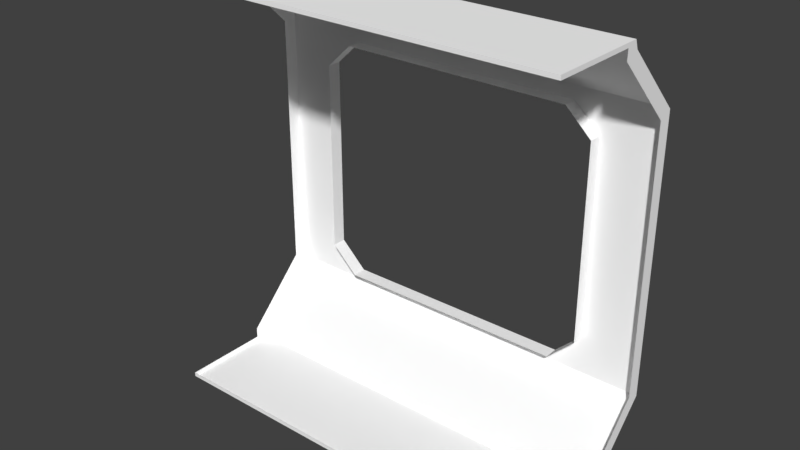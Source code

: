 # Source: window_big_plug.blend  (saved by Blender 2.77.0; exported with 4.5.12 LTS)
import bpy
from mathutils import Matrix  # noqa: F401  (used for matrix-valued properties, if any)

bpy.ops.wm.read_factory_settings(use_empty=True)
scene = bpy.context.scene
scene.name = 'Scene'

# ---- collections
col_collection_1 = bpy.data.collections.new('Collection 1'); scene.collection.children.link(col_collection_1)

# ---- materials (node trees are filled in below, after node groups)
mat_base_color = bpy.data.materials.new('base color')
mat_base_color.alpha_threshold = 0.0
mat_base_color.use_transparent_shadow = False
mat_base_color.diffuse_color = (1.0, 1.0, 1.0, 1.0)
mat_base_color.roughness = 0.5
mat_glass = bpy.data.materials.new('glass')
mat_glass.alpha_threshold = 0.0
mat_glass.use_transparent_shadow = False
mat_glass.diffuse_color = (1.0, 1.0, 1.0, 1.0)
mat_glass.roughness = 0.5
mat_white_emision = bpy.data.materials.new('white emision')
mat_white_emision.alpha_threshold = 0.0
mat_white_emision.use_transparent_shadow = False
mat_white_emision.diffuse_color = (1.0, 1.0, 1.0, 1.0)
mat_white_emision.roughness = 0.5
mat_lattice = bpy.data.materials.new('lattice')
mat_lattice.alpha_threshold = 0.0
mat_lattice.use_transparent_shadow = False
mat_lattice.diffuse_color = (1.0, 1.0, 1.0, 1.0)
mat_lattice.roughness = 0.5

# ---- material node trees

# ---- world
world_world = bpy.data.worlds.new('World'); scene.world = world_world
world_world.color = (0.05088, 0.05088, 0.05088)
world_world.use_sun_shadow = False
world_world.sun_shadow_jitter_overblur = 0.0
world_world.cycles.sampling_method = 'MANUAL'

# ---- meshes
me_window_big_plug = bpy.data.meshes.new('window_big_plug')
me_window_big_plug.from_pydata([(200.0, 72.47, -148.4), (200.0, 10.0, -85.88), (200.0, 0.0, 3.331e-06), (200.0, -3.725e-06, -85.88), (-200.0, 72.47, -148.4), (-200.0, 10.0, -85.88), (-200.0, 0.0, 3.331e-06), (-200.0, -3.725e-06, -85.88), (200.0, 327.5, -148.4), (200.0, 390.0, -85.88), (200.0, 400.0, 3.331e-06), (200.0, 400.0, -85.88), (-200.0, 327.5, -148.4), (-200.0, 390.0, -85.88), (-200.0, 400.0, 3.331e-06), (-200.0, 400.0, -85.88), (200.0, 4.439, -99.31), (200.0, 66.91, -161.8), (200.0, -3.973, 2.98e-06), (200.0, -3.973, -96.16), (-200.0, 4.439, -99.31), (-200.0, 66.91, -161.8), (-200.0, -3.973, 2.98e-06), (-200.0, -3.973, -96.16), (200.0, 395.6, -99.31), (200.0, 333.1, -161.8), (200.0, 404.0, 2.98e-06), (200.0, 404.0, -96.16), (-200.0, 395.6, -99.31), (-200.0, 333.1, -161.8), (-200.0, 404.0, 2.98e-06), (-200.0, 404.0, -96.16), (142.4, 295.7, -161.8), (116.6, 320.1, -161.8), (179.1, 330.6, -161.8), (115.8, 78.82, -161.8), (142.4, 104.3, -161.8), (179.1, 69.36, -161.8), (-116.6, 320.1, -161.8), (-142.6, 295.7, -161.8), (-179.1, 330.6, -161.8), (-142.6, 104.3, -161.8), (-115.8, 78.82, -161.8), (-179.1, 69.36, -161.8), (116.6, 320.1, -147.8), (142.4, 295.7, -147.8), (142.4, 104.3, -147.8), (115.8, 78.82, -147.8), (-142.6, 295.7, -147.8), (-116.6, 320.1, -147.8), (-115.8, 78.82, -147.8), (-142.6, 104.3, -147.8)], [], [(26, 27, 31, 30), (27, 24, 28, 31), (24, 25, 29, 28), (41, 39, 48, 51), (17, 16, 20, 21), (16, 19, 23, 20), (19, 18, 22, 23), (5, 4, 21, 20), (4, 12, 29, 21), (6, 7, 23, 22), (15, 14, 30, 31), (7, 5, 20, 23), (13, 15, 31, 28), (9, 8, 25, 24), (2, 6, 22, 18), (14, 10, 26, 30), (8, 0, 17, 25), (0, 1, 16, 17), (10, 11, 27, 26), (3, 2, 18, 19), (11, 9, 24, 27), (1, 3, 19, 16), (12, 13, 28, 29), (35, 42, 50, 47), (38, 33, 44, 49), (21, 29, 40, 39, 41, 43), (25, 17, 37, 36, 32, 34), (29, 25, 34, 33, 38, 40), (17, 21, 43, 42, 35, 37), (32, 33, 34), (35, 36, 37), (38, 39, 40), (41, 42, 43), (32, 45, 44, 33), (48, 39, 38, 49), (35, 47, 46, 36), (41, 51, 50, 42), (32, 36, 46, 45)])
me_window_big_plug.polygons.foreach_set('use_smooth', [True] * 38)
_k = set([(2, 18), (6, 22), (10, 26), (14, 30), (16, 17), (16, 19), (16, 20), (17, 21), (17, 25), (18, 19), (18, 22), (19, 23), (20, 21), (20, 23), (21, 29), (22, 23), (24, 25), (24, 27), (24, 28), (25, 29), (26, 27), (26, 30), (27, 31), (28, 29), (28, 31), (30, 31), (32, 33), (32, 36), (32, 45), (33, 38), (33, 44), (35, 36), (35, 42), (35, 47), (36, 46), (38, 39), (38, 49), (39, 41), (39, 48), (41, 42), (41, 51), (42, 50)])
me_window_big_plug.attributes.new('sharp_edge', 'BOOLEAN', 'EDGE').data.foreach_set('value', [ (min(e.vertices), max(e.vertices)) in _k for e in me_window_big_plug.edges])
_uv = me_window_big_plug.uv_layers.new(name='UVMap')
_uv.uv.foreach_set('vector', [0.0, 0.5, 0.1244, 0.5, 0.1244, 1.0, 3.906e-08, 1.0, 0.436, 0.5, 0.4251, 0.5, 0.4251, 0.0, 0.436, 0.0, 0.4251, 0.5, 0.3443, 0.5, 0.3443, 1.907e-08, 0.4251, 0.0, 0.2596, 0.5, 0.2596, 0.7392, 0.2414, 0.7392, 0.2414, 0.5, 0.1244, 0.5, 0.2052, 0.5, 0.2052, 1.0, 0.1244, 1.0, 0.9788, 0.0, 0.9897, 0.0, 0.9897, 0.5, 0.9788, 0.5, 0.8545, 1.907e-08, 0.9788, 0.0, 0.9788, 0.5, 0.8545, 0.5, 0.5471, 0.4925, 0.6279, 0.4144, 0.6452, 0.4213, 0.5644, 0.4994, 0.6279, 0.4144, 0.6279, 0.09555, 0.6452, 0.0886, 0.6452, 0.4213, 0.436, 0.505, 0.5471, 0.505, 0.5603, 0.5099, 0.436, 0.5099, 0.5471, 0.004966, 0.436, 0.004966, 0.436, 0.0, 0.5603, 0.0, 0.5471, 0.505, 0.5471, 0.4925, 0.5644, 0.4994, 0.5603, 0.5099, 0.5471, 0.01747, 0.5471, 0.004966, 0.5603, 0.0, 0.5644, 0.01051, 0.7434, 0.01747, 0.6626, 0.09555, 0.6452, 0.0886, 0.726, 0.01051, 0.9949, 0.0, 0.9949, 0.5, 0.9897, 0.5, 0.9897, 0.0, 1.0, 0.0, 1.0, 0.5, 0.9949, 0.5, 0.9949, 0.0, 0.6626, 0.09555, 0.6626, 0.4144, 0.6452, 0.4213, 0.6452, 0.0886, 0.6626, 0.4144, 0.7434, 0.4925, 0.726, 0.4994, 0.6452, 0.4213, 0.8545, 0.004966, 0.7434, 0.004966, 0.7301, 0.0, 0.8545, 0.0, 0.7434, 0.505, 0.8545, 0.505, 0.8545, 0.5099, 0.7301, 0.5099, 0.7434, 0.004966, 0.7434, 0.01747, 0.726, 0.01051, 0.7301, 0.0, 0.7434, 0.4925, 0.7434, 0.505, 0.7301, 0.5099, 0.726, 0.4994, 0.6279, 0.09555, 0.5471, 0.01747, 0.5644, 0.01051, 0.6452, 0.0886, 0.2233, 0.5332, 0.2233, 0.8227, 0.2052, 0.8227, 0.2052, 0.5332, 0.2233, 0.8237, 0.2233, 0.5322, 0.2414, 0.5322, 0.2414, 0.8237, 0.0, 1.526e-07, 0.3443, 1.907e-08, 0.3411, 0.02619, 0.2959, 0.0718, 0.04841, 0.0718, 0.003172, 0.02619, 0.3443, 0.5, 1.974e-07, 0.5, 0.003173, 0.4738, 0.04841, 0.4279, 0.2959, 0.4279, 0.3411, 0.4738, 0.3443, 1.907e-08, 0.3443, 0.5, 0.3411, 0.4738, 0.3275, 0.3957, 0.3275, 0.1043, 0.3411, 0.02619, 1.974e-07, 0.5, 0.0, 1.526e-07, 0.003172, 0.02619, 0.01541, 0.1053, 0.01541, 0.3947, 0.003173, 0.4738, 0.2959, 0.4279, 0.3275, 0.3957, 0.3411, 0.4738, 0.01541, 0.3947, 0.04841, 0.4279, 0.003173, 0.4738, 0.3275, 0.1043, 0.2959, 0.0718, 0.3411, 0.02619, 0.04841, 0.0718, 0.01541, 0.1053, 0.003172, 0.02619, 0.2233, 0.5, 0.2414, 0.5, 0.2414, 0.5322, 0.2233, 0.5322, 0.2414, 0.8561, 0.2233, 0.8561, 0.2233, 0.8237, 0.2414, 0.8237, 0.2233, 0.5332, 0.2052, 0.5332, 0.2052, 0.5, 0.2233, 0.5, 0.2233, 0.8561, 0.2052, 0.8561, 0.2052, 0.8227, 0.2233, 0.8227, 0.2777, 0.5, 0.2777, 0.7392, 0.2596, 0.7392, 0.2596, 0.5])
me_window_big_plug.materials.append(mat_base_color)
me_window_big_plug.materials.append(mat_glass)
me_window_big_plug.materials.append(mat_white_emision)
me_window_big_plug.materials.append(mat_lattice)
me_window_big_plug.use_remesh_preserve_volume = False
me_window_big_plug.use_remesh_preserve_attributes = False
me_window_big_plug.use_mirror_vertex_groups = False
me_window_big_plug.update()
me_window_big_plug.normals_split_custom_set([tuple(v) for v in zip(*[iter([0.0, 1.0, 0.0, 0.0, 1.0, 0.0, 0.0, 1.0, 0.0, 0.0, 1.0, 0.0, 0.0, 0.3507, -0.9365, 0.0, 0.3507, -0.9365, 0.0, 0.3507, -0.9365, 0.0, 0.3507, -0.9365, 0.0, 0.7071, -0.7071, 0.0, 0.7071, -0.7071, 0.0, 0.7071, -0.7071, 0.0, 0.7071, -0.7071, 1.0, 0.0, 0.0, 1.0, 0.0, 0.0, 1.0, 0.0, 0.0, 1.0, 0.0, 0.0, 0.0, -0.7071, -0.7071, 0.0, -0.7071, -0.7071, 0.0, -0.7071, -0.7071, 0.0, -0.7071, -0.7071, 0.0, -0.3507, -0.9365, 0.0, -0.3507, -0.9365, 0.0, -0.3507, -0.9365, 0.0, -0.3507, -0.9365, 0.0, -1.0, 0.0, 0.0, -1.0, 0.0, 0.0, -1.0, 0.0, 0.0, -1.0, 0.0, -1.0, -7.852e-07, 0.0, -1.0, 0.0, 0.0, -1.0, 0.0, 0.0, -1.0, -7.063e-07, 0.0, -1.0, 0.0, 0.0, -1.0, 0.0, 0.0, -1.0, 0.0, 0.0, -1.0, 0.0, 0.0, -1.0, 0.0, 0.0, -1.0, -6.464e-07, 0.0, -1.0, -1.27e-06, 0.0, -1.0, 0.0, 0.0, -1.0, 4.309e-07, 0.0, -1.0, 0.0, 0.0, -1.0, 0.0, 0.0, -1.0, 8.467e-07, 0.0, -1.0, -6.464e-07, 0.0, -1.0, -7.852e-07, 0.0, -1.0, -7.063e-07, 0.0, -1.0, -1.27e-06, 0.0, -1.0, 5.234e-07, 0.0, -1.0, 4.309e-07, 0.0, -1.0, 8.467e-07, 0.0, -1.0, 4.709e-07, 0.0, 1.0, 5.234e-07, 0.0, 1.0, 0.0, 0.0, 1.0, 0.0, 0.0, 1.0, 4.709e-07, 0.0, 0.0, -8.819e-08, 1.0, 0.0, -8.819e-08, 1.0, 0.0, -8.819e-08, 1.0, 0.0, -8.819e-08, 1.0, 0.0, 8.819e-08, 1.0, 0.0, 8.819e-08, 1.0, 0.0, 8.819e-08, 1.0, 0.0, 8.819e-08, 1.0, 1.0, 0.0, 0.0, 1.0, 0.0, 0.0, 1.0, 0.0, 0.0, 1.0, 0.0, 0.0, 1.0, 0.0, 0.0, 1.0, -7.852e-07, 0.0, 1.0, -7.063e-07, 0.0, 1.0, 0.0, 0.0, 1.0, 0.0, 0.0, 1.0, 4.309e-07, 0.0, 1.0, 8.467e-07, 0.0, 1.0, 0.0, 0.0, 1.0, -6.464e-07, 0.0, 1.0, 0.0, 0.0, 1.0, 0.0, 0.0, 1.0, -1.27e-06, 0.0, 1.0, 4.309e-07, 0.0, 1.0, 5.234e-07, 0.0, 1.0, 4.709e-07, 0.0, 1.0, 8.467e-07, 0.0, 1.0, -7.852e-07, 0.0, 1.0, -6.464e-07, 0.0, 1.0, -1.27e-06, 0.0, 1.0, -7.063e-07, 0.0, -1.0, 0.0, 0.0, -1.0, 5.234e-07, 0.0, -1.0, 4.709e-07, 0.0, -1.0, 0.0, 0.0, 0.0, 1.0, 0.0, 0.0, 1.0, 0.0, 0.0, 1.0, 0.0, 0.0, 1.0, 0.0, 0.0, -1.0, 0.0, 0.0, -1.0, 0.0, 0.0, -1.0, 0.0, 0.0, -1.0, 0.0, 3.28e-08, 0.0, -1.0, 3.28e-08, 0.0, -1.0, 1.429e-08, 0.0, -1.0, 2.091e-08, 0.0, -1.0, 7.44e-08, 0.0, -1.0, 2.715e-08, 0.0, -1.0, -3.269e-08, 0.0, -1.0, -3.269e-08, 0.0, -1.0, -1.417e-08, 0.0, -1.0, -2.086e-08, 0.0, -1.0, -7.646e-08, 0.0, -1.0, -2.731e-08, 0.0, -1.0, 3.28e-08, 0.0, -1.0, -3.269e-08, 0.0, -1.0, -2.731e-08, 0.0, -1.0, -3.222e-08, 0.0, -1.0, 0.0, 0.0, -1.0, 1.429e-08, 0.0, -1.0, -3.269e-08, 0.0, -1.0, 3.28e-08, 0.0, -1.0, 2.715e-08, 0.0, -1.0, 3.047e-08, 0.0, -1.0, 0.0, 0.0, -1.0, -1.417e-08, 0.0, -1.0, -7.646e-08, 0.0, -1.0, -3.222e-08, 0.0, -1.0, -2.731e-08, 0.0, -1.0, 0.0, 0.0, -1.0, -2.086e-08, 0.0, -1.0, -1.417e-08, 0.0, -1.0, 0.0, 0.0, -1.0, 2.091e-08, 0.0, -1.0, 1.429e-08, 0.0, -1.0, 7.44e-08, 0.0, -1.0, 3.047e-08, 0.0, -1.0, 2.715e-08, 0.0, -1.0, -0.6889, -0.7249, 0.0, -0.6889, -0.7249, 0.0, -0.6889, -0.7249, 0.0, -0.6889, -0.7249, 0.0, 0.6859, -0.7277, 0.0, 0.6859, -0.7277, 0.0, 0.6859, -0.7277, 0.0, 0.6859, -0.7277, 0.0, -0.6927, 0.7213, 0.0, -0.6927, 0.7213, 0.0, -0.6927, 0.7213, 0.0, -0.6927, 0.7213, 0.0, 0.6898, 0.724, 0.0, 0.6898, 0.724, 0.0, 0.6898, 0.724, 0.0, 0.6898, 0.724, 0.0, -1.0, 0.0, 0.0, -1.0, 0.0, 0.0, -1.0, 0.0, 0.0, -1.0, 0.0, 0.0])] * 3)])

# ---- objects
ob_window_big_plug = bpy.data.objects.new('window_big_plug', me_window_big_plug)

# ---- transforms, parenting, visibility, modifiers, constraints
ob_window_big_plug.location = (0.0, 0.0, 0.0)
ob_window_big_plug.rotation_euler = (1.571, -0.0, 0.0)
ob_window_big_plug.scale = (0.01, 0.01, 0.01)
ob_window_big_plug.color = (0.8, 0.8, 0.8, 1.0)
ob_window_big_plug.lineart.crease_threshold = 0.0

# ---- collection membership
col_collection_1.objects.link(ob_window_big_plug)

# ---- scene / render settings (as saved in the file)
scene.frame_start = 1; scene.frame_end = 250; scene.frame_set(1)
scene.render.engine = 'BLENDER_EEVEE_NEXT'
scene.render.resolution_percentage = 50
scene.render.fps = 30
scene.render.dither_intensity = 0.0
scene.cycles.use_denoising = False
scene.cycles.samples = 128
scene.cycles.sampling_pattern = 'TABULATED_SOBOL'
scene.cycles.light_sampling_threshold = 0.0
scene.cycles.use_adaptive_sampling = False
scene.cycles.use_light_tree = False
scene.cycles.blur_glossy = 0.0
scene.cycles.sample_clamp_indirect = 0.0
scene.view_settings.view_transform = 'Standard'
bpy.context.view_layer.update()

# ---- added for rendering (the .blend has no active camera and no usable light): camera, sun
cam_auto = bpy.data.cameras.new('AutoCamera')
cam_auto.lens = 50.0
cam_auto.sensor_width = 36.0
cam_auto.clip_end = 1000.0
ob_auto_camera = bpy.data.objects.new('AutoCamera', cam_auto)
scene.collection.objects.link(ob_auto_camera)
ob_auto_camera.location = (5.49393, -5.78383, 6.39515)
ob_auto_camera.rotation_euler = (1.09748, -7.21219e-08, 0.694738)
scene.camera = ob_auto_camera
light_auto_sun = bpy.data.lights.new('AutoSun', 'SUN')
light_auto_sun.energy = 3.0
light_auto_sun.angle = 0.0523599
ob_auto_sun = bpy.data.objects.new('AutoSun', light_auto_sun)
scene.collection.objects.link(ob_auto_sun)
ob_auto_sun.rotation_euler = (0.872665, 0.174533, 0.523599)
bpy.context.view_layer.update()
